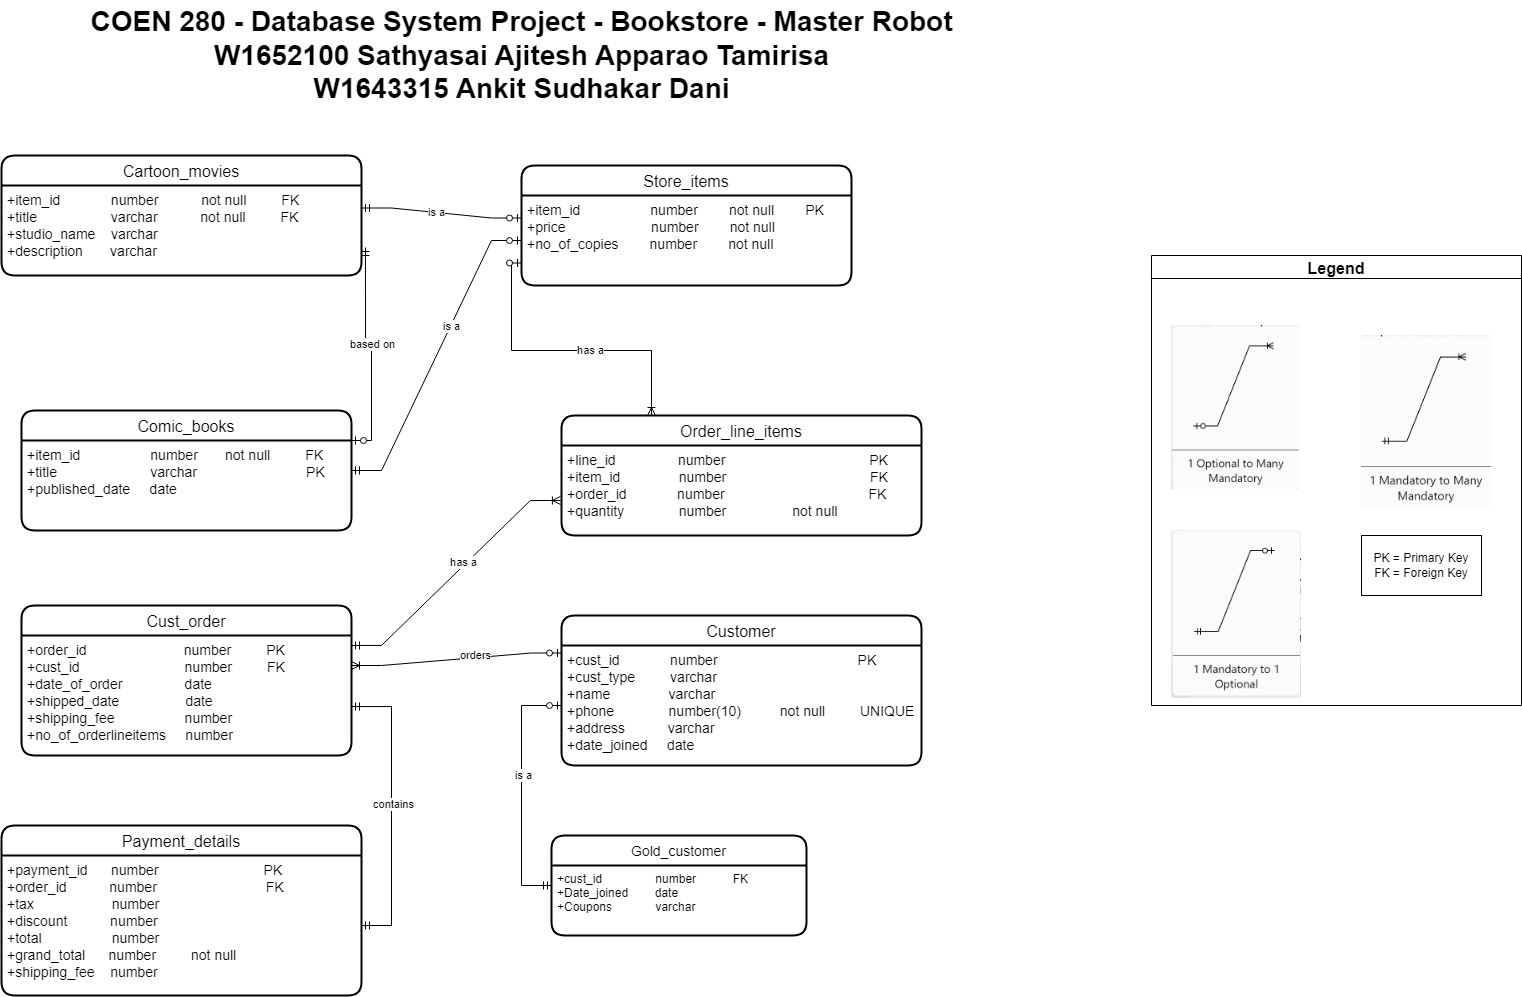

The diagram above was exported from draw.io. Its source (the exported page's mxGraphModel, read from the mxfile embedded in the PNG):
<mxGraphModel dx="959" dy="1036" grid="1" gridSize="10" guides="1" tooltips="1" connect="1" arrows="1" fold="1" page="1" pageScale="1" pageWidth="850" pageHeight="1100" math="0" shadow="0" extFonts="Permanent Marker^https://fonts.googleapis.com/css?family=Permanent+Marker">
  <root>
    <mxCell id="0" />
    <mxCell id="1" parent="0" />
    <mxCell id="6Sd6s9MuerOOE-c4hLeR-27" value="Store_items" style="swimlane;childLayout=stackLayout;horizontal=1;startSize=30;horizontalStack=0;rounded=1;fontSize=16;fontStyle=0;strokeWidth=2;resizeParent=0;resizeLast=1;shadow=0;dashed=0;align=center;" parent="1" vertex="1">
      <mxGeometry x="610" y="180" width="330" height="120" as="geometry" />
    </mxCell>
    <mxCell id="6Sd6s9MuerOOE-c4hLeR-28" value="+item_id                  number        not null        PK&#10;+price                      number        not null&#10;+no_of_copies        number        not null" style="align=left;strokeColor=none;fillColor=none;spacingLeft=4;fontSize=14;verticalAlign=top;resizable=0;rotatable=0;part=1;" parent="6Sd6s9MuerOOE-c4hLeR-27" vertex="1">
      <mxGeometry y="30" width="330" height="90" as="geometry" />
    </mxCell>
    <mxCell id="6Sd6s9MuerOOE-c4hLeR-34" value="Comic_books" style="swimlane;childLayout=stackLayout;horizontal=1;startSize=30;horizontalStack=0;rounded=1;fontSize=16;fontStyle=0;strokeWidth=2;resizeParent=0;resizeLast=1;shadow=0;dashed=0;align=center;" parent="1" vertex="1">
      <mxGeometry x="110" y="425" width="330" height="120" as="geometry" />
    </mxCell>
    <mxCell id="6Sd6s9MuerOOE-c4hLeR-35" value="+item_id                  number       not null         FK&#10;+title                        varchar                            PK&#10;+published_date     date" style="align=left;strokeColor=none;fillColor=none;spacingLeft=4;fontSize=14;verticalAlign=top;resizable=0;rotatable=0;part=1;" parent="6Sd6s9MuerOOE-c4hLeR-34" vertex="1">
      <mxGeometry y="30" width="330" height="90" as="geometry" />
    </mxCell>
    <mxCell id="6Sd6s9MuerOOE-c4hLeR-37" value="Cartoon_movies" style="swimlane;childLayout=stackLayout;horizontal=1;startSize=30;horizontalStack=0;rounded=1;fontSize=16;fontStyle=0;strokeWidth=2;resizeParent=0;resizeLast=1;shadow=0;dashed=0;align=center;" parent="1" vertex="1">
      <mxGeometry x="90" y="170" width="360" height="120" as="geometry" />
    </mxCell>
    <mxCell id="6Sd6s9MuerOOE-c4hLeR-38" value="+item_id             number           not null         FK&#10;+title                   varchar           not null         FK&#10;+studio_name    varchar&#10;+description       varchar" style="align=left;strokeColor=none;fillColor=none;spacingLeft=4;fontSize=14;verticalAlign=top;resizable=0;rotatable=0;part=1;" parent="6Sd6s9MuerOOE-c4hLeR-37" vertex="1">
      <mxGeometry y="30" width="360" height="90" as="geometry" />
    </mxCell>
    <mxCell id="6Sd6s9MuerOOE-c4hLeR-39" value="Order_line_items" style="swimlane;childLayout=stackLayout;horizontal=1;startSize=30;horizontalStack=0;rounded=1;fontSize=16;fontStyle=0;strokeWidth=2;resizeParent=0;resizeLast=1;shadow=0;dashed=0;align=center;" parent="1" vertex="1">
      <mxGeometry x="650" y="430" width="360" height="120" as="geometry" />
    </mxCell>
    <mxCell id="6Sd6s9MuerOOE-c4hLeR-40" value="+line_id                number                                     PK&#10;+item_id               number                                     FK&#10;+order_id             number                                     FK&#10;+quantity              number                 not null" style="align=left;strokeColor=none;fillColor=none;spacingLeft=4;fontSize=14;verticalAlign=top;resizable=0;rotatable=0;part=1;" parent="6Sd6s9MuerOOE-c4hLeR-39" vertex="1">
      <mxGeometry y="30" width="360" height="90" as="geometry" />
    </mxCell>
    <mxCell id="6Sd6s9MuerOOE-c4hLeR-41" value="Cust_order" style="swimlane;childLayout=stackLayout;horizontal=1;startSize=30;horizontalStack=0;rounded=1;fontSize=16;fontStyle=0;strokeWidth=2;resizeParent=0;resizeLast=1;shadow=0;dashed=0;align=center;" parent="1" vertex="1">
      <mxGeometry x="110" y="620" width="330" height="150" as="geometry" />
    </mxCell>
    <mxCell id="6Sd6s9MuerOOE-c4hLeR-42" value="+order_id                          number         PK&#10;+cust_id                            number         FK&#10;+date_of_order                date&#10;+shipped_date                  date&#10;+shipping_fee                  number&#10;+no_of_orderlineitems     number         " style="align=left;strokeColor=none;fillColor=none;spacingLeft=4;fontSize=14;verticalAlign=top;resizable=0;rotatable=0;part=1;" parent="6Sd6s9MuerOOE-c4hLeR-41" vertex="1">
      <mxGeometry y="30" width="330" height="120" as="geometry" />
    </mxCell>
    <mxCell id="6Sd6s9MuerOOE-c4hLeR-43" value="Customer" style="swimlane;childLayout=stackLayout;horizontal=1;startSize=30;horizontalStack=0;rounded=1;fontSize=16;fontStyle=0;strokeWidth=2;resizeParent=0;resizeLast=1;shadow=0;dashed=0;align=center;" parent="1" vertex="1">
      <mxGeometry x="650" y="630" width="360" height="150" as="geometry" />
    </mxCell>
    <mxCell id="6Sd6s9MuerOOE-c4hLeR-44" value="+cust_id             number                                    PK&#10;+cust_type         varchar&#10;+name               varchar&#10;+phone              number(10)          not null         UNIQUE&#10;+address           varchar&#10;+date_joined     date" style="align=left;strokeColor=none;fillColor=none;spacingLeft=4;fontSize=14;verticalAlign=top;resizable=0;rotatable=0;part=1;" parent="6Sd6s9MuerOOE-c4hLeR-43" vertex="1">
      <mxGeometry y="30" width="360" height="120" as="geometry" />
    </mxCell>
    <mxCell id="zjxZO2peGca8De9Xl33h-1" value="" style="edgeStyle=entityRelationEdgeStyle;fontSize=12;html=1;endArrow=ERoneToMany;startArrow=ERmandOne;rounded=0;entryX=-0.003;entryY=0.611;entryDx=0;entryDy=0;exitX=1;exitY=0.083;exitDx=0;exitDy=0;exitPerimeter=0;entryPerimeter=0;" parent="1" source="6Sd6s9MuerOOE-c4hLeR-42" target="6Sd6s9MuerOOE-c4hLeR-40" edge="1">
      <mxGeometry width="100" height="100" relative="1" as="geometry">
        <mxPoint x="440" y="934" as="sourcePoint" />
        <mxPoint x="540" y="834" as="targetPoint" />
      </mxGeometry>
    </mxCell>
    <mxCell id="6PgBDSqIeF6kEW6LWHD1-6" value="has a" style="edgeLabel;html=1;align=center;verticalAlign=middle;resizable=0;points=[];" parent="zjxZO2peGca8De9Xl33h-1" vertex="1" connectable="0">
      <mxGeometry x="0.0935" y="3" relative="1" as="geometry">
        <mxPoint as="offset" />
      </mxGeometry>
    </mxCell>
    <mxCell id="zjxZO2peGca8De9Xl33h-13" value="" style="fontSize=12;html=1;endArrow=ERoneToMany;startArrow=ERzeroToOne;rounded=0;exitX=0;exitY=0.75;exitDx=0;exitDy=0;edgeStyle=orthogonalEdgeStyle;entryX=0.25;entryY=0;entryDx=0;entryDy=0;" parent="1" source="6Sd6s9MuerOOE-c4hLeR-28" target="6Sd6s9MuerOOE-c4hLeR-39" edge="1">
      <mxGeometry width="100" height="100" relative="1" as="geometry">
        <mxPoint x="500" y="220" as="sourcePoint" />
        <mxPoint x="610" y="480" as="targetPoint" />
      </mxGeometry>
    </mxCell>
    <mxCell id="6PgBDSqIeF6kEW6LWHD1-7" value="has a" style="edgeLabel;html=1;align=center;verticalAlign=middle;resizable=0;points=[];" parent="zjxZO2peGca8De9Xl33h-13" vertex="1" connectable="0">
      <mxGeometry x="0.162" y="1" relative="1" as="geometry">
        <mxPoint as="offset" />
      </mxGeometry>
    </mxCell>
    <mxCell id="zjxZO2peGca8De9Xl33h-15" value="" style="edgeStyle=entityRelationEdgeStyle;fontSize=12;html=1;endArrow=ERoneToMany;startArrow=ERzeroToOne;rounded=0;entryX=1;entryY=0.25;entryDx=0;entryDy=0;exitX=0;exitY=0.25;exitDx=0;exitDy=0;" parent="1" source="6Sd6s9MuerOOE-c4hLeR-43" target="6Sd6s9MuerOOE-c4hLeR-42" edge="1">
      <mxGeometry width="100" height="100" relative="1" as="geometry">
        <mxPoint x="530" y="770" as="sourcePoint" />
        <mxPoint x="630" y="670" as="targetPoint" />
      </mxGeometry>
    </mxCell>
    <mxCell id="6PgBDSqIeF6kEW6LWHD1-3" value="orders" style="edgeLabel;html=1;align=center;verticalAlign=middle;resizable=0;points=[];" parent="zjxZO2peGca8De9Xl33h-15" vertex="1" connectable="0">
      <mxGeometry x="-0.1836" y="-3" relative="1" as="geometry">
        <mxPoint as="offset" />
      </mxGeometry>
    </mxCell>
    <mxCell id="zjxZO2peGca8De9Xl33h-17" value="" style="edgeStyle=entityRelationEdgeStyle;fontSize=12;html=1;endArrow=ERzeroToOne;startArrow=ERmandOne;rounded=0;entryX=0;entryY=0.25;entryDx=0;entryDy=0;exitX=1;exitY=0.25;exitDx=0;exitDy=0;" parent="1" source="6Sd6s9MuerOOE-c4hLeR-38" target="6Sd6s9MuerOOE-c4hLeR-28" edge="1">
      <mxGeometry width="100" height="100" relative="1" as="geometry">
        <mxPoint x="590" y="460" as="sourcePoint" />
        <mxPoint x="690" y="360" as="targetPoint" />
      </mxGeometry>
    </mxCell>
    <mxCell id="6PgBDSqIeF6kEW6LWHD1-9" value="is a" style="edgeLabel;html=1;align=center;verticalAlign=middle;resizable=0;points=[];" parent="zjxZO2peGca8De9Xl33h-17" vertex="1" connectable="0">
      <mxGeometry x="-0.0649" relative="1" as="geometry">
        <mxPoint as="offset" />
      </mxGeometry>
    </mxCell>
    <mxCell id="zjxZO2peGca8De9Xl33h-19" value="" style="edgeStyle=entityRelationEdgeStyle;fontSize=12;html=1;endArrow=ERzeroToOne;startArrow=ERmandOne;rounded=0;entryX=0;entryY=0.5;entryDx=0;entryDy=0;" parent="1" source="6Sd6s9MuerOOE-c4hLeR-34" target="6Sd6s9MuerOOE-c4hLeR-28" edge="1">
      <mxGeometry width="100" height="100" relative="1" as="geometry">
        <mxPoint x="589.6400000000003" y="379" as="sourcePoint" />
        <mxPoint x="400" y="370" as="targetPoint" />
      </mxGeometry>
    </mxCell>
    <mxCell id="6PgBDSqIeF6kEW6LWHD1-8" value="is a" style="edgeLabel;html=1;align=center;verticalAlign=middle;resizable=0;points=[];" parent="zjxZO2peGca8De9Xl33h-19" vertex="1" connectable="0">
      <mxGeometry x="0.2039" relative="1" as="geometry">
        <mxPoint as="offset" />
      </mxGeometry>
    </mxCell>
    <mxCell id="zjxZO2peGca8De9Xl33h-28" value="Legend" style="swimlane;fontSize=16;" parent="1" vertex="1">
      <mxGeometry x="1240" y="270" width="370" height="450" as="geometry" />
    </mxCell>
    <mxCell id="zjxZO2peGca8De9Xl33h-20" value="" style="shape=image;verticalLabelPosition=bottom;labelBackgroundColor=default;verticalAlign=top;aspect=fixed;imageAspect=0;image=data:image/png,(base64 omitted: 15048 chars);" parent="zjxZO2peGca8De9Xl33h-28" vertex="1">
      <mxGeometry x="20" y="70" width="127.78" height="164.24" as="geometry" />
    </mxCell>
    <mxCell id="zjxZO2peGca8De9Xl33h-18" value="" style="shape=image;verticalLabelPosition=bottom;labelBackgroundColor=default;verticalAlign=top;aspect=fixed;imageAspect=0;image=data:image/png,(base64 omitted: 14044 chars);" parent="zjxZO2peGca8De9Xl33h-28" vertex="1">
      <mxGeometry x="20" y="275" width="130" height="167.95" as="geometry" />
    </mxCell>
    <mxCell id="zjxZO2peGca8De9Xl33h-21" value="" style="shape=image;verticalLabelPosition=bottom;labelBackgroundColor=default;verticalAlign=top;aspect=fixed;imageAspect=0;image=data:image/png,(base64 omitted: 14312 chars);" parent="zjxZO2peGca8De9Xl33h-28" vertex="1">
      <mxGeometry x="210" y="80" width="130" height="172.07" as="geometry" />
    </mxCell>
    <mxCell id="QzvymeLYnaofqZimAGGy-1" value="PK = Primary Key&lt;br&gt;FK = Foreign Key" style="whiteSpace=wrap;html=1;" parent="zjxZO2peGca8De9Xl33h-28" vertex="1">
      <mxGeometry x="210" y="280" width="120" height="60" as="geometry" />
    </mxCell>
    <mxCell id="zjxZO2peGca8De9Xl33h-29" value="&lt;b&gt;&lt;font style=&quot;font-size: 28px;&quot;&gt;COEN 280 - Database System Project - Bookstore - Master Robot&lt;br&gt;W1652100 Sathyasai Ajitesh Apparao Tamirisa&lt;br&gt;W1643315 Ankit Sudhakar Dani&lt;br&gt;&lt;/font&gt;&lt;/b&gt;" style="text;html=1;align=center;verticalAlign=middle;resizable=0;points=[];autosize=1;strokeColor=none;fillColor=none;fontSize=16;" parent="1" vertex="1">
      <mxGeometry x="165" y="15" width="890" height="110" as="geometry" />
    </mxCell>
    <mxCell id="v4qdt9FGQdldBAAndJFB-1" value="Gold_customer" style="swimlane;childLayout=stackLayout;horizontal=1;startSize=30;horizontalStack=0;rounded=1;fontSize=14;fontStyle=0;strokeWidth=2;resizeParent=0;resizeLast=1;shadow=0;dashed=0;align=center;" parent="1" vertex="1">
      <mxGeometry x="640" y="850" width="255" height="100" as="geometry" />
    </mxCell>
    <mxCell id="v4qdt9FGQdldBAAndJFB-2" value="+cust_id                number           FK&#10;+Date_joined        date        &#10;+Coupons             varchar" style="align=left;strokeColor=none;fillColor=none;spacingLeft=4;fontSize=12;verticalAlign=top;resizable=0;rotatable=0;part=1;" parent="v4qdt9FGQdldBAAndJFB-1" vertex="1">
      <mxGeometry y="30" width="255" height="70" as="geometry" />
    </mxCell>
    <mxCell id="QzvymeLYnaofqZimAGGy-3" value="" style="edgeStyle=orthogonalEdgeStyle;fontSize=12;html=1;endArrow=ERzeroToOne;startArrow=ERmandOne;rounded=0;entryX=0;entryY=0.5;entryDx=0;entryDy=0;exitX=0;exitY=0.5;exitDx=0;exitDy=0;" parent="1" source="v4qdt9FGQdldBAAndJFB-1" target="6Sd6s9MuerOOE-c4hLeR-44" edge="1">
      <mxGeometry width="100" height="100" relative="1" as="geometry">
        <mxPoint x="580" y="910" as="sourcePoint" />
        <mxPoint x="870" y="890" as="targetPoint" />
        <Array as="points">
          <mxPoint x="610" y="900" />
          <mxPoint x="610" y="720" />
        </Array>
      </mxGeometry>
    </mxCell>
    <mxCell id="6PgBDSqIeF6kEW6LWHD1-2" value="is a" style="edgeLabel;html=1;align=center;verticalAlign=middle;resizable=0;points=[];" parent="QzvymeLYnaofqZimAGGy-3" vertex="1" connectable="0">
      <mxGeometry x="0.128" y="-1" relative="1" as="geometry">
        <mxPoint as="offset" />
      </mxGeometry>
    </mxCell>
    <mxCell id="z6D400JuJnWgdCE0ehWA-1" value="Payment_details" style="swimlane;childLayout=stackLayout;horizontal=1;startSize=30;horizontalStack=0;rounded=1;fontSize=16;fontStyle=0;strokeWidth=2;resizeParent=0;resizeLast=1;shadow=0;dashed=0;align=center;" parent="1" vertex="1">
      <mxGeometry x="90" y="840" width="360" height="170" as="geometry" />
    </mxCell>
    <mxCell id="z6D400JuJnWgdCE0ehWA-2" value="+payment_id      number                           PK&#10;+order_id           number                            FK&#10;+tax                    number&#10;+discount           number&#10;+total                  number&#10;+grand_total      number         not null        &#10;+shipping_fee    number" style="align=left;strokeColor=none;fillColor=none;spacingLeft=4;fontSize=14;verticalAlign=top;resizable=0;rotatable=0;part=1;" parent="z6D400JuJnWgdCE0ehWA-1" vertex="1">
      <mxGeometry y="30" width="360" height="140" as="geometry" />
    </mxCell>
    <mxCell id="bHaMNBsEmExY9vkfOAuU-2" value="" style="edgeStyle=entityRelationEdgeStyle;fontSize=12;html=1;endArrow=ERmandOne;startArrow=ERmandOne;rounded=0;entryX=1;entryY=0.592;entryDx=0;entryDy=0;entryPerimeter=0;endFill=0;" parent="1" source="z6D400JuJnWgdCE0ehWA-2" target="6Sd6s9MuerOOE-c4hLeR-42" edge="1">
      <mxGeometry width="100" height="100" relative="1" as="geometry">
        <mxPoint x="530" y="947.5" as="sourcePoint" />
        <mxPoint x="530" y="750" as="targetPoint" />
      </mxGeometry>
    </mxCell>
    <mxCell id="6PgBDSqIeF6kEW6LWHD1-1" value="contains" style="edgeLabel;html=1;align=center;verticalAlign=middle;resizable=0;points=[];" parent="bHaMNBsEmExY9vkfOAuU-2" vertex="1" connectable="0">
      <mxGeometry x="0.0539" y="-1" relative="1" as="geometry">
        <mxPoint as="offset" />
      </mxGeometry>
    </mxCell>
    <mxCell id="6r5UhD6S0fBAXoB2UwP0-1" value="" style="fontSize=12;html=1;endArrow=ERzeroToOne;startArrow=ERmandOne;rounded=0;entryX=1;entryY=0.25;entryDx=0;entryDy=0;exitX=1.011;exitY=0.689;exitDx=0;exitDy=0;exitPerimeter=0;edgeStyle=orthogonalEdgeStyle;" parent="1" source="6Sd6s9MuerOOE-c4hLeR-38" target="6Sd6s9MuerOOE-c4hLeR-34" edge="1">
      <mxGeometry width="100" height="100" relative="1" as="geometry">
        <mxPoint x="370" y="340" as="sourcePoint" />
        <mxPoint x="100" y="480" as="targetPoint" />
      </mxGeometry>
    </mxCell>
    <mxCell id="6r5UhD6S0fBAXoB2UwP0-2" value="based on" style="edgeLabel;html=1;align=center;verticalAlign=middle;resizable=0;points=[];" parent="6r5UhD6S0fBAXoB2UwP0-1" vertex="1" connectable="0">
      <mxGeometry x="-0.0649" relative="1" as="geometry">
        <mxPoint as="offset" />
      </mxGeometry>
    </mxCell>
  </root>
</mxGraphModel>